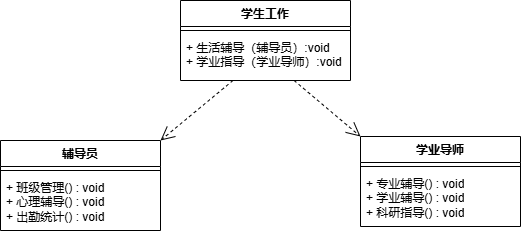

The diagram above was exported from draw.io. Its source (the exported page's mxGraphModel, read from the mxfile embedded in the PNG):
<mxGraphModel dx="907" dy="1831" grid="1" gridSize="10" guides="1" tooltips="1" connect="1" arrows="1" fold="1" page="1" pageScale="1" pageWidth="827" pageHeight="1169" math="0" shadow="0">
  <root>
    <mxCell id="0" />
    <mxCell id="1" parent="0" />
    <mxCell id="-xQZI4Xkjt4LlzJCo1YS-7" value="学生工作" style="swimlane;fontStyle=1;align=center;verticalAlign=top;childLayout=stackLayout;horizontal=1;startSize=26;horizontalStack=0;resizeParent=1;resizeParentMax=0;resizeLast=0;collapsible=1;marginBottom=0;whiteSpace=wrap;html=1;" parent="1" vertex="1">
      <mxGeometry x="270" y="-720" width="170" height="80" as="geometry">
        <mxRectangle x="90" y="-800" width="100" height="30" as="alternateBounds" />
      </mxGeometry>
    </mxCell>
    <mxCell id="-xQZI4Xkjt4LlzJCo1YS-9" value="" style="line;strokeWidth=1;fillColor=none;align=left;verticalAlign=middle;spacingTop=-1;spacingLeft=3;spacingRight=3;rotatable=0;labelPosition=right;points=[];portConstraint=eastwest;strokeColor=inherit;" parent="-xQZI4Xkjt4LlzJCo1YS-7" vertex="1">
      <mxGeometry y="26" width="170" height="8" as="geometry" />
    </mxCell>
    <mxCell id="-xQZI4Xkjt4LlzJCo1YS-10" value="+ 生活辅导（辅导员）:void&lt;div&gt;+ 学业指导（学业导师）:void&lt;/div&gt;" style="text;strokeColor=none;fillColor=none;align=left;verticalAlign=top;spacingLeft=4;spacingRight=4;overflow=hidden;rotatable=0;points=[[0,0.5],[1,0.5]];portConstraint=eastwest;whiteSpace=wrap;html=1;" parent="-xQZI4Xkjt4LlzJCo1YS-7" vertex="1">
      <mxGeometry y="34" width="170" height="46" as="geometry" />
    </mxCell>
    <mxCell id="dWCd8HX8S3Kgm8ketNTC-1" value="辅导员" style="swimlane;fontStyle=1;align=center;verticalAlign=top;childLayout=stackLayout;horizontal=1;startSize=26;horizontalStack=0;resizeParent=1;resizeParentMax=0;resizeLast=0;collapsible=1;marginBottom=0;whiteSpace=wrap;html=1;" vertex="1" parent="1">
      <mxGeometry x="90" y="-580" width="160" height="90" as="geometry" />
    </mxCell>
    <mxCell id="dWCd8HX8S3Kgm8ketNTC-3" value="" style="line;strokeWidth=1;fillColor=none;align=left;verticalAlign=middle;spacingTop=-1;spacingLeft=3;spacingRight=3;rotatable=0;labelPosition=right;points=[];portConstraint=eastwest;strokeColor=inherit;" vertex="1" parent="dWCd8HX8S3Kgm8ketNTC-1">
      <mxGeometry y="26" width="160" height="8" as="geometry" />
    </mxCell>
    <mxCell id="dWCd8HX8S3Kgm8ketNTC-4" value="+ 班级管理() : void&lt;div&gt;+ 心理辅导() : void&lt;/div&gt;&lt;div&gt;+ 出勤统计() : void&amp;nbsp;&lt;/div&gt;" style="text;strokeColor=none;fillColor=none;align=left;verticalAlign=top;spacingLeft=4;spacingRight=4;overflow=hidden;rotatable=0;points=[[0,0.5],[1,0.5]];portConstraint=eastwest;whiteSpace=wrap;html=1;" vertex="1" parent="dWCd8HX8S3Kgm8ketNTC-1">
      <mxGeometry y="34" width="160" height="56" as="geometry" />
    </mxCell>
    <mxCell id="dWCd8HX8S3Kgm8ketNTC-5" value="学业导师" style="swimlane;fontStyle=1;align=center;verticalAlign=top;childLayout=stackLayout;horizontal=1;startSize=26;horizontalStack=0;resizeParent=1;resizeParentMax=0;resizeLast=0;collapsible=1;marginBottom=0;whiteSpace=wrap;html=1;" vertex="1" parent="1">
      <mxGeometry x="450" y="-584" width="160" height="90" as="geometry" />
    </mxCell>
    <mxCell id="dWCd8HX8S3Kgm8ketNTC-7" value="" style="line;strokeWidth=1;fillColor=none;align=left;verticalAlign=middle;spacingTop=-1;spacingLeft=3;spacingRight=3;rotatable=0;labelPosition=right;points=[];portConstraint=eastwest;strokeColor=inherit;" vertex="1" parent="dWCd8HX8S3Kgm8ketNTC-5">
      <mxGeometry y="26" width="160" height="8" as="geometry" />
    </mxCell>
    <mxCell id="dWCd8HX8S3Kgm8ketNTC-8" value="+ 专业辅导() : void&lt;div&gt;+ 学业辅导() : void&lt;/div&gt;&lt;div&gt;+ 科研指导() : void&lt;/div&gt;" style="text;strokeColor=none;fillColor=none;align=left;verticalAlign=top;spacingLeft=4;spacingRight=4;overflow=hidden;rotatable=0;points=[[0,0.5],[1,0.5]];portConstraint=eastwest;whiteSpace=wrap;html=1;" vertex="1" parent="dWCd8HX8S3Kgm8ketNTC-5">
      <mxGeometry y="34" width="160" height="56" as="geometry" />
    </mxCell>
    <mxCell id="dWCd8HX8S3Kgm8ketNTC-9" value="" style="endArrow=open;endSize=12;dashed=1;html=1;rounded=0;exitX=0.309;exitY=0.999;exitDx=0;exitDy=0;exitPerimeter=0;entryX=1;entryY=0;entryDx=0;entryDy=0;" edge="1" parent="1" source="-xQZI4Xkjt4LlzJCo1YS-10" target="dWCd8HX8S3Kgm8ketNTC-1">
      <mxGeometry width="160" relative="1" as="geometry">
        <mxPoint x="334" y="-620" as="sourcePoint" />
        <mxPoint x="494" y="-620" as="targetPoint" />
      </mxGeometry>
    </mxCell>
    <mxCell id="dWCd8HX8S3Kgm8ketNTC-10" value="" style="endArrow=open;endSize=12;dashed=1;html=1;rounded=0;exitX=0.668;exitY=0.999;exitDx=0;exitDy=0;exitPerimeter=0;entryX=0;entryY=0;entryDx=0;entryDy=0;" edge="1" parent="1" source="-xQZI4Xkjt4LlzJCo1YS-10" target="dWCd8HX8S3Kgm8ketNTC-5">
      <mxGeometry width="160" relative="1" as="geometry">
        <mxPoint x="364" y="-629" as="sourcePoint" />
        <mxPoint x="260" y="-570" as="targetPoint" />
      </mxGeometry>
    </mxCell>
  </root>
</mxGraphModel>